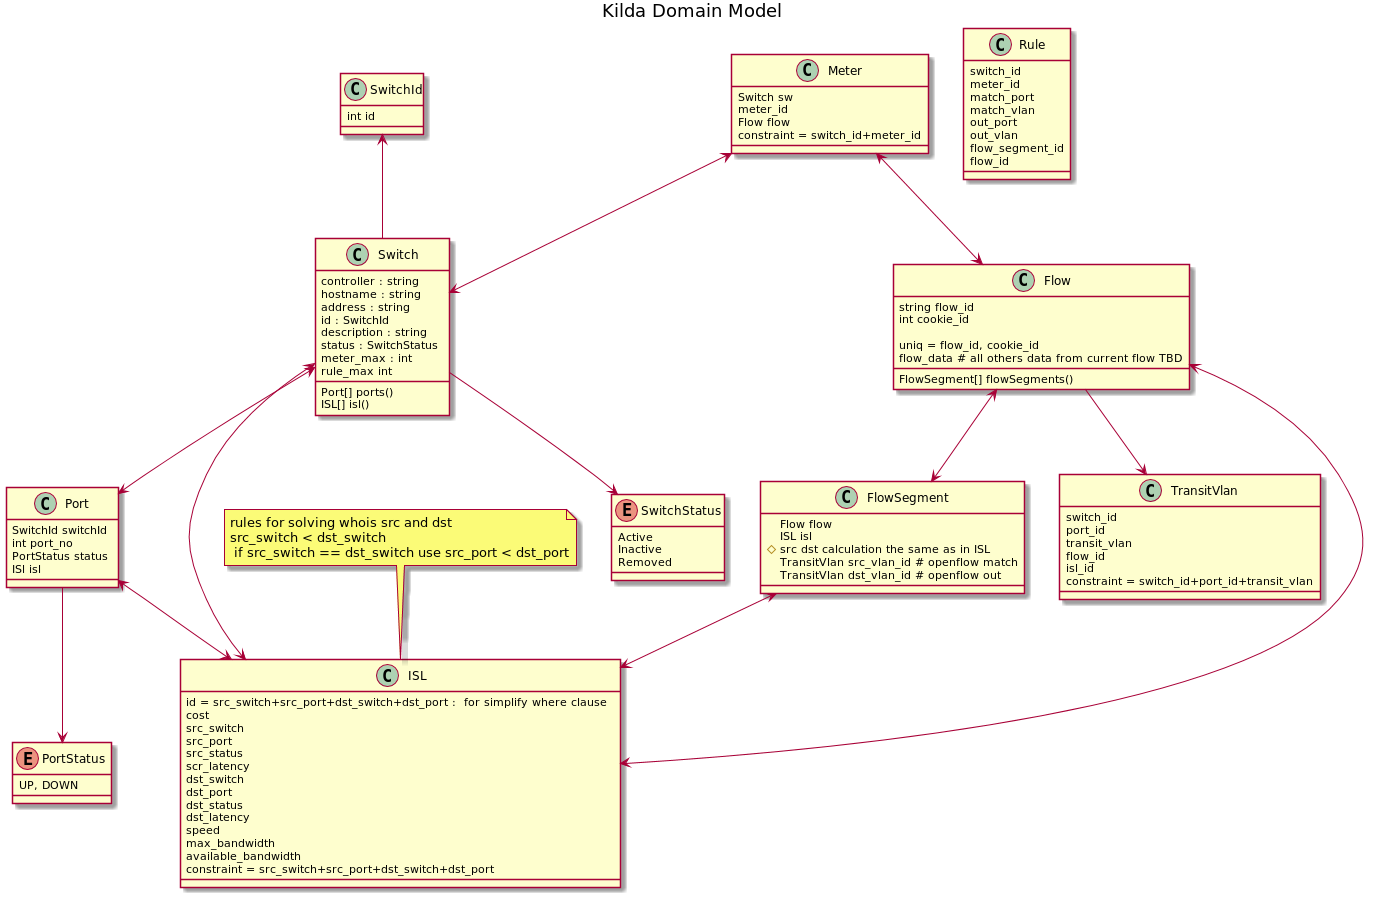

The diagram above was rendered by PlantUML. Its source (embedded in the PNG):
@startuml

title Kilda Domain Model

class SwitchId {
  int id
}

SwitchId <-- Switch

class Switch {
  controller : string
  hostname : string
  address : string
  id : SwitchId
  description : string
  status : SwitchStatus
  meter_max : int
  rule_max int
  Port[] ports()
  ISL[] isl()
}

enum SwitchStatus {
  Active
  Inactive
  Removed
}

Switch <--> ISL
Switch <--> Port
Switch --> SwitchStatus

note "rules for solving whois src and dst\nsrc_switch < dst_switch\n if src_switch == dst_switch use src_port < dst_port" as ISL_id_note

class ISL {
  id = src_switch+src_port+dst_switch+dst_port :  for simplify where clause
  cost
  src_switch
  src_port
  src_status
  scr_latency
  dst_switch
  dst_port
  dst_status
  dst_latency
  speed
  max_bandwidth
  available_bandwidth
  constraint = src_switch+src_port+dst_switch+dst_port
}

ISL_id_note .. ISL

enum PortStatus {
  UP, DOWN
}

class Port {
  SwitchId switchId
  int port_no
  PortStatus status
  ISl isl
}

Port <--> ISL
Port --> PortStatus

class Flow {
  string flow_id
  FlowSegment[] flowSegments()
  int cookie_id

  uniq = flow_id, cookie_id
  flow_data # all others data from current flow TBD
}

Flow <--> FlowSegment
Flow <--> ISL
Flow --> TransitVlan

class FlowSegment {
   Flow flow
   ISL isl
   # src dst calculation the same as in ISL
   TransitVlan src_vlan_id # openflow match
   TransitVlan dst_vlan_id # openflow out
}

FlowSegment <--> ISL

class Meter {
   Switch sw
   meter_id
   Flow flow
   constraint = switch_id+meter_id
}

Meter <--> Switch
Meter <--> Flow

class TransitVlan {
  switch_id
  port_id
  transit_vlan
  flow_id
  isl_id
  constraint = switch_id+port_id+transit_vlan
}

class Rule {
 switch_id
 meter_id
 match_port
 match_vlan
 out_port
 out_vlan
 flow_segment_id
 flow_id
}

@enduml